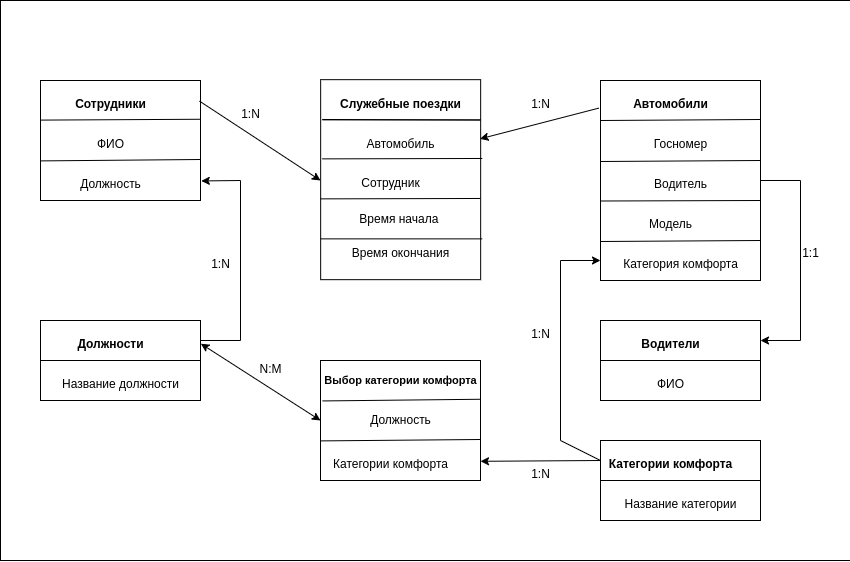

The diagram above was exported from draw.io. Its source (the exported page's mxGraphModel, read from the mxfile embedded in the PNG):
<mxGraphModel dx="1195" dy="634" grid="1" gridSize="10" guides="1" tooltips="1" connect="1" arrows="1" fold="1" page="1" pageScale="1" pageWidth="850" pageHeight="1100" math="0" shadow="0" extFonts="Permanent Marker^https://fonts.googleapis.com/css?family=Permanent+Marker">
  <root>
    <mxCell id="0" />
    <mxCell id="1" parent="0" />
    <mxCell id="opRClFBR-KJLiSKlCk7N-11" value="" style="rounded=0;whiteSpace=wrap;html=1;" parent="1" vertex="1">
      <mxGeometry width="850" height="560" as="geometry" />
    </mxCell>
    <mxCell id="qDDqTBRM0OYpgFCUUE58-4" value="" style="rounded=0;whiteSpace=wrap;html=1;fontStyle=1" parent="1" vertex="1">
      <mxGeometry x="320.16" y="79.17" width="160" height="200" as="geometry" />
    </mxCell>
    <mxCell id="rCB8ZCkBne-Co25cZzV_-25" value="" style="rounded=0;whiteSpace=wrap;html=1;" parent="1" vertex="1">
      <mxGeometry x="40" y="80" width="160" height="120" as="geometry" />
    </mxCell>
    <mxCell id="rCB8ZCkBne-Co25cZzV_-26" value="" style="endArrow=none;html=1;rounded=0;entryX=0.999;entryY=0.323;entryDx=0;entryDy=0;exitX=0;exitY=0.33;exitDx=0;exitDy=0;exitPerimeter=0;entryPerimeter=0;" parent="1" source="rCB8ZCkBne-Co25cZzV_-25" target="rCB8ZCkBne-Co25cZzV_-25" edge="1">
      <mxGeometry width="50" height="50" relative="1" as="geometry">
        <mxPoint y="120" as="sourcePoint" />
        <mxPoint x="380" y="310" as="targetPoint" />
      </mxGeometry>
    </mxCell>
    <mxCell id="rCB8ZCkBne-Co25cZzV_-28" value="&lt;font style=&quot;font-size: 12px; font-weight: normal;&quot;&gt;ФИО&lt;/font&gt;" style="text;strokeColor=none;fillColor=none;html=1;fontSize=24;fontStyle=1;verticalAlign=middle;align=center;" parent="1" vertex="1">
      <mxGeometry x="60" y="130" width="100" height="20" as="geometry" />
    </mxCell>
    <mxCell id="rCB8ZCkBne-Co25cZzV_-29" value="&lt;font style=&quot;font-size: 12px; font-weight: normal;&quot;&gt;Должность&lt;/font&gt;" style="text;strokeColor=none;fillColor=none;html=1;fontSize=24;fontStyle=1;verticalAlign=middle;align=center;" parent="1" vertex="1">
      <mxGeometry x="60" y="170" width="100" height="20" as="geometry" />
    </mxCell>
    <mxCell id="rCB8ZCkBne-Co25cZzV_-30" value="" style="endArrow=none;html=1;rounded=0;exitX=0.002;exitY=0.67;exitDx=0;exitDy=0;exitPerimeter=0;" parent="1" source="rCB8ZCkBne-Co25cZzV_-25" edge="1">
      <mxGeometry width="50" height="50" relative="1" as="geometry">
        <mxPoint x="210" y="180" as="sourcePoint" />
        <mxPoint x="200" y="159" as="targetPoint" />
      </mxGeometry>
    </mxCell>
    <mxCell id="rCB8ZCkBne-Co25cZzV_-33" value="" style="rounded=0;whiteSpace=wrap;html=1;" parent="1" vertex="1">
      <mxGeometry x="600" y="80" width="160" height="200" as="geometry" />
    </mxCell>
    <mxCell id="rCB8ZCkBne-Co25cZzV_-34" value="&lt;font style=&quot;font-size: 12px;&quot;&gt;Сотрудники&lt;/font&gt;" style="text;strokeColor=none;fillColor=none;html=1;fontSize=24;fontStyle=1;verticalAlign=middle;align=center;" parent="1" vertex="1">
      <mxGeometry x="60" y="90" width="100" height="20" as="geometry" />
    </mxCell>
    <mxCell id="rCB8ZCkBne-Co25cZzV_-35" value="&lt;font style=&quot;font-size: 12px;&quot;&gt;Автомобили&lt;/font&gt;" style="text;strokeColor=none;fillColor=none;html=1;fontSize=24;fontStyle=1;verticalAlign=middle;align=center;" parent="1" vertex="1">
      <mxGeometry x="620" y="90" width="100" height="20" as="geometry" />
    </mxCell>
    <mxCell id="rCB8ZCkBne-Co25cZzV_-36" value="&lt;font style=&quot;font-size: 12px; font-weight: normal;&quot;&gt;Госномер&lt;/font&gt;" style="text;strokeColor=none;fillColor=none;html=1;fontSize=24;fontStyle=1;verticalAlign=middle;align=center;" parent="1" vertex="1">
      <mxGeometry x="630" y="130" width="100" height="20" as="geometry" />
    </mxCell>
    <mxCell id="rCB8ZCkBne-Co25cZzV_-37" value="&lt;font style=&quot;font-size: 12px; font-weight: normal;&quot;&gt;Водитель&lt;/font&gt;" style="text;strokeColor=none;fillColor=none;html=1;fontSize=24;fontStyle=1;verticalAlign=middle;align=center;" parent="1" vertex="1">
      <mxGeometry x="630" y="170" width="100" height="20" as="geometry" />
    </mxCell>
    <mxCell id="rCB8ZCkBne-Co25cZzV_-39" value="&lt;font style=&quot;font-size: 12px; font-weight: normal;&quot;&gt;Модель&lt;/font&gt;" style="text;strokeColor=none;fillColor=none;html=1;fontSize=24;fontStyle=1;verticalAlign=middle;align=center;" parent="1" vertex="1">
      <mxGeometry x="620" y="210" width="100" height="20" as="geometry" />
    </mxCell>
    <mxCell id="rCB8ZCkBne-Co25cZzV_-40" value="&lt;font style=&quot;font-size: 12px; font-weight: normal;&quot;&gt;Категория комфорта&lt;/font&gt;" style="text;strokeColor=none;fillColor=none;html=1;fontSize=24;fontStyle=1;verticalAlign=middle;align=center;" parent="1" vertex="1">
      <mxGeometry x="630" y="250" width="100" height="20" as="geometry" />
    </mxCell>
    <mxCell id="rCB8ZCkBne-Co25cZzV_-45" value="" style="rounded=0;whiteSpace=wrap;html=1;" parent="1" vertex="1">
      <mxGeometry x="40" y="320" width="160" height="80" as="geometry" />
    </mxCell>
    <mxCell id="rCB8ZCkBne-Co25cZzV_-46" value="" style="endArrow=none;html=1;rounded=0;exitX=0;exitY=0.5;exitDx=0;exitDy=0;entryX=1;entryY=0.5;entryDx=0;entryDy=0;" parent="1" source="rCB8ZCkBne-Co25cZzV_-45" target="rCB8ZCkBne-Co25cZzV_-45" edge="1">
      <mxGeometry width="50" height="50" relative="1" as="geometry">
        <mxPoint x="180" y="220" as="sourcePoint" />
        <mxPoint x="230" y="170" as="targetPoint" />
      </mxGeometry>
    </mxCell>
    <mxCell id="rCB8ZCkBne-Co25cZzV_-47" value="&lt;font style=&quot;font-size: 12px;&quot;&gt;Должности&lt;/font&gt;" style="text;strokeColor=none;fillColor=none;html=1;fontSize=24;fontStyle=1;verticalAlign=middle;align=center;" parent="1" vertex="1">
      <mxGeometry x="60" y="330" width="100" height="20" as="geometry" />
    </mxCell>
    <mxCell id="rCB8ZCkBne-Co25cZzV_-48" value="&lt;font style=&quot;font-size: 12px; font-weight: normal;&quot;&gt;Название должности&lt;/font&gt;" style="text;strokeColor=none;fillColor=none;html=1;fontSize=24;fontStyle=1;verticalAlign=middle;align=center;" parent="1" vertex="1">
      <mxGeometry x="70" y="370" width="100" height="20" as="geometry" />
    </mxCell>
    <mxCell id="rCB8ZCkBne-Co25cZzV_-49" value="" style="rounded=0;whiteSpace=wrap;html=1;" parent="1" vertex="1">
      <mxGeometry x="600" y="440" width="160" height="80" as="geometry" />
    </mxCell>
    <mxCell id="rCB8ZCkBne-Co25cZzV_-50" value="" style="endArrow=none;html=1;rounded=0;exitX=0;exitY=0.5;exitDx=0;exitDy=0;entryX=1;entryY=0.5;entryDx=0;entryDy=0;" parent="1" source="rCB8ZCkBne-Co25cZzV_-49" target="rCB8ZCkBne-Co25cZzV_-49" edge="1">
      <mxGeometry width="50" height="50" relative="1" as="geometry">
        <mxPoint x="740" y="340" as="sourcePoint" />
        <mxPoint x="790" y="290" as="targetPoint" />
      </mxGeometry>
    </mxCell>
    <mxCell id="rCB8ZCkBne-Co25cZzV_-51" value="&lt;font style=&quot;font-size: 12px;&quot;&gt;Категории комфорта&lt;/font&gt;" style="text;strokeColor=none;fillColor=none;html=1;fontSize=24;fontStyle=1;verticalAlign=middle;align=center;" parent="1" vertex="1">
      <mxGeometry x="620" y="450" width="100" height="20" as="geometry" />
    </mxCell>
    <mxCell id="rCB8ZCkBne-Co25cZzV_-52" value="&lt;font style=&quot;font-size: 12px; font-weight: normal;&quot;&gt;Название категории&lt;/font&gt;" style="text;strokeColor=none;fillColor=none;html=1;fontSize=24;fontStyle=1;verticalAlign=middle;align=center;" parent="1" vertex="1">
      <mxGeometry x="630" y="490" width="100" height="20" as="geometry" />
    </mxCell>
    <mxCell id="rCB8ZCkBne-Co25cZzV_-62" value="" style="endArrow=none;html=1;rounded=0;exitX=0.002;exitY=0.836;exitDx=0;exitDy=0;exitPerimeter=0;" parent="1" edge="1">
      <mxGeometry width="50" height="50" relative="1" as="geometry">
        <mxPoint x="600" y="241" as="sourcePoint" />
        <mxPoint x="760" y="240" as="targetPoint" />
      </mxGeometry>
    </mxCell>
    <mxCell id="rCB8ZCkBne-Co25cZzV_-63" value="" style="endArrow=none;html=1;rounded=0;exitX=0.002;exitY=0.836;exitDx=0;exitDy=0;exitPerimeter=0;" parent="1" edge="1">
      <mxGeometry width="50" height="50" relative="1" as="geometry">
        <mxPoint x="600" y="200.5" as="sourcePoint" />
        <mxPoint x="760" y="200" as="targetPoint" />
      </mxGeometry>
    </mxCell>
    <mxCell id="rCB8ZCkBne-Co25cZzV_-64" value="" style="endArrow=none;html=1;rounded=0;exitX=0.002;exitY=0.836;exitDx=0;exitDy=0;exitPerimeter=0;" parent="1" edge="1">
      <mxGeometry width="50" height="50" relative="1" as="geometry">
        <mxPoint x="600" y="161" as="sourcePoint" />
        <mxPoint x="760" y="160" as="targetPoint" />
      </mxGeometry>
    </mxCell>
    <mxCell id="rCB8ZCkBne-Co25cZzV_-65" value="" style="endArrow=none;html=1;rounded=0;exitX=0.002;exitY=0.836;exitDx=0;exitDy=0;exitPerimeter=0;" parent="1" edge="1">
      <mxGeometry width="50" height="50" relative="1" as="geometry">
        <mxPoint x="600" y="120" as="sourcePoint" />
        <mxPoint x="760" y="119" as="targetPoint" />
      </mxGeometry>
    </mxCell>
    <mxCell id="qDDqTBRM0OYpgFCUUE58-6" value="" style="endArrow=none;html=1;rounded=0;exitX=0.01;exitY=0.199;exitDx=0;exitDy=0;exitPerimeter=0;entryX=0.999;entryY=0.202;entryDx=0;entryDy=0;entryPerimeter=0;" parent="1" source="qDDqTBRM0OYpgFCUUE58-4" target="qDDqTBRM0OYpgFCUUE58-4" edge="1">
      <mxGeometry width="50" height="50" relative="1" as="geometry">
        <mxPoint x="400.16" y="419.17" as="sourcePoint" />
        <mxPoint x="450.16" y="369.17" as="targetPoint" />
      </mxGeometry>
    </mxCell>
    <mxCell id="qDDqTBRM0OYpgFCUUE58-7" value="" style="endArrow=none;html=1;rounded=0;exitX=0.01;exitY=0.396;exitDx=0;exitDy=0;exitPerimeter=0;entryX=1.01;entryY=0.394;entryDx=0;entryDy=0;entryPerimeter=0;" parent="1" source="qDDqTBRM0OYpgFCUUE58-4" target="qDDqTBRM0OYpgFCUUE58-4" edge="1">
      <mxGeometry width="50" height="50" relative="1" as="geometry">
        <mxPoint x="400.16" y="419.17" as="sourcePoint" />
        <mxPoint x="450.16" y="369.17" as="targetPoint" />
      </mxGeometry>
    </mxCell>
    <mxCell id="qDDqTBRM0OYpgFCUUE58-8" value="" style="endArrow=none;html=1;rounded=0;exitX=-0.001;exitY=0.596;exitDx=0;exitDy=0;exitPerimeter=0;entryX=0.999;entryY=0.594;entryDx=0;entryDy=0;entryPerimeter=0;" parent="1" source="qDDqTBRM0OYpgFCUUE58-4" target="qDDqTBRM0OYpgFCUUE58-4" edge="1">
      <mxGeometry width="50" height="50" relative="1" as="geometry">
        <mxPoint x="400.16" y="419.17" as="sourcePoint" />
        <mxPoint x="450.16" y="369.17" as="targetPoint" />
      </mxGeometry>
    </mxCell>
    <mxCell id="qDDqTBRM0OYpgFCUUE58-9" style="edgeStyle=orthogonalEdgeStyle;rounded=0;orthogonalLoop=1;jettySize=auto;html=1;exitX=0.5;exitY=1;exitDx=0;exitDy=0;" parent="1" source="qDDqTBRM0OYpgFCUUE58-4" target="qDDqTBRM0OYpgFCUUE58-4" edge="1">
      <mxGeometry relative="1" as="geometry" />
    </mxCell>
    <mxCell id="qDDqTBRM0OYpgFCUUE58-11" value="" style="endArrow=none;html=1;rounded=0;exitX=-0.001;exitY=0.796;exitDx=0;exitDy=0;exitPerimeter=0;entryX=1.01;entryY=0.796;entryDx=0;entryDy=0;entryPerimeter=0;" parent="1" source="qDDqTBRM0OYpgFCUUE58-4" target="qDDqTBRM0OYpgFCUUE58-4" edge="1">
      <mxGeometry width="50" height="50" relative="1" as="geometry">
        <mxPoint x="400.16" y="329.17" as="sourcePoint" />
        <mxPoint x="450.16" y="279.17" as="targetPoint" />
      </mxGeometry>
    </mxCell>
    <mxCell id="qDDqTBRM0OYpgFCUUE58-13" value="" style="endArrow=none;html=1;rounded=0;entryX=1;entryY=0.201;entryDx=0;entryDy=0;entryPerimeter=0;exitX=0.01;exitY=0.201;exitDx=0;exitDy=0;exitPerimeter=0;" parent="1" source="qDDqTBRM0OYpgFCUUE58-4" target="qDDqTBRM0OYpgFCUUE58-4" edge="1">
      <mxGeometry width="50" height="50" relative="1" as="geometry">
        <mxPoint x="350.16" y="339.17" as="sourcePoint" />
        <mxPoint x="400.16" y="289.17" as="targetPoint" />
      </mxGeometry>
    </mxCell>
    <mxCell id="qDDqTBRM0OYpgFCUUE58-15" value="&lt;font style=&quot;font-size: 12px;&quot;&gt;Автомобиль&lt;/font&gt;" style="text;strokeColor=none;fillColor=none;html=1;fontSize=24;fontStyle=0;verticalAlign=middle;align=center;" parent="1" vertex="1">
      <mxGeometry x="350" y="130" width="100" height="20" as="geometry" />
    </mxCell>
    <mxCell id="rCB8ZCkBne-Co25cZzV_-58" value="&lt;font style=&quot;font-size: 12px; font-weight: normal;&quot;&gt;Время начала&amp;nbsp;&lt;/font&gt;&lt;div&gt;&lt;font style=&quot;font-size: 12px; font-weight: normal;&quot;&gt;&lt;br&gt;&lt;/font&gt;&lt;/div&gt;" style="text;strokeColor=none;fillColor=none;html=1;fontSize=24;fontStyle=1;verticalAlign=middle;align=center;" parent="1" vertex="1">
      <mxGeometry x="350.16" y="219.17" width="100" height="20" as="geometry" />
    </mxCell>
    <mxCell id="rCB8ZCkBne-Co25cZzV_-59" value="&lt;font style=&quot;font-size: 12px; font-weight: normal;&quot;&gt;Время окончания&lt;/font&gt;" style="text;strokeColor=none;fillColor=none;html=1;fontSize=24;fontStyle=1;verticalAlign=middle;align=center;" parent="1" vertex="1">
      <mxGeometry x="350.16" y="239.17" width="100" height="20" as="geometry" />
    </mxCell>
    <mxCell id="qDDqTBRM0OYpgFCUUE58-21" value="&lt;font style=&quot;font-size: 12px;&quot;&gt;Служебные поездки&lt;/font&gt;" style="text;strokeColor=none;fillColor=none;html=1;fontSize=24;fontStyle=1;verticalAlign=middle;align=center;" parent="1" vertex="1">
      <mxGeometry x="350.15999999999997" y="90" width="100" height="20" as="geometry" />
    </mxCell>
    <mxCell id="qDDqTBRM0OYpgFCUUE58-22" value="&lt;font style=&quot;font-size: 12px; font-weight: normal;&quot;&gt;Сотрудник&lt;/font&gt;" style="text;strokeColor=none;fillColor=none;html=1;fontSize=24;fontStyle=1;verticalAlign=middle;align=center;" parent="1" vertex="1">
      <mxGeometry x="340" y="169.17" width="100" height="20" as="geometry" />
    </mxCell>
    <mxCell id="qDDqTBRM0OYpgFCUUE58-26" value="" style="endArrow=classic;html=1;rounded=0;entryX=1;entryY=0.84;entryDx=0;entryDy=0;entryPerimeter=0;" parent="1" target="Hi8UG2qpaPPH_Y-I9faI-7" edge="1">
      <mxGeometry width="50" height="50" relative="1" as="geometry">
        <mxPoint x="600" y="460" as="sourcePoint" />
        <mxPoint x="200" y="353" as="targetPoint" />
      </mxGeometry>
    </mxCell>
    <mxCell id="K0xTzHCaZs81NQBCQ5n8-1" value="&lt;span style=&quot;font-size: 12px; font-weight: 400;&quot;&gt;N:M&lt;/span&gt;" style="text;strokeColor=none;fillColor=none;html=1;fontSize=24;fontStyle=1;verticalAlign=middle;align=center;" parent="1" vertex="1">
      <mxGeometry x="220" y="355" width="100" height="20" as="geometry" />
    </mxCell>
    <mxCell id="Hi8UG2qpaPPH_Y-I9faI-7" value="" style="rounded=0;whiteSpace=wrap;html=1;" parent="1" vertex="1">
      <mxGeometry x="320" y="360" width="160" height="120" as="geometry" />
    </mxCell>
    <mxCell id="Hi8UG2qpaPPH_Y-I9faI-8" value="" style="endArrow=none;html=1;rounded=0;entryX=0.999;entryY=0.323;entryDx=0;entryDy=0;exitX=0.013;exitY=0.337;exitDx=0;exitDy=0;exitPerimeter=0;entryPerimeter=0;" parent="1" source="Hi8UG2qpaPPH_Y-I9faI-7" target="Hi8UG2qpaPPH_Y-I9faI-7" edge="1">
      <mxGeometry width="50" height="50" relative="1" as="geometry">
        <mxPoint x="280" y="400" as="sourcePoint" />
        <mxPoint x="660" y="590" as="targetPoint" />
      </mxGeometry>
    </mxCell>
    <mxCell id="Hi8UG2qpaPPH_Y-I9faI-9" value="&lt;font style=&quot;font-size: 12px; font-weight: normal;&quot;&gt;Должность&lt;/font&gt;&lt;div&gt;&lt;font style=&quot;font-size: 12px; font-weight: normal;&quot;&gt;&lt;br&gt;&lt;/font&gt;&lt;/div&gt;" style="text;strokeColor=none;fillColor=none;html=1;fontSize=24;fontStyle=1;verticalAlign=middle;align=center;" parent="1" vertex="1">
      <mxGeometry x="350" y="420" width="100" height="20" as="geometry" />
    </mxCell>
    <mxCell id="Hi8UG2qpaPPH_Y-I9faI-10" value="&lt;font style=&quot;font-size: 12px; font-weight: normal;&quot;&gt;Категории комфорта&lt;/font&gt;" style="text;strokeColor=none;fillColor=none;html=1;fontSize=24;fontStyle=1;verticalAlign=middle;align=center;" parent="1" vertex="1">
      <mxGeometry x="340" y="450" width="100" height="20" as="geometry" />
    </mxCell>
    <mxCell id="Hi8UG2qpaPPH_Y-I9faI-11" value="" style="endArrow=none;html=1;rounded=0;exitX=0.002;exitY=0.67;exitDx=0;exitDy=0;exitPerimeter=0;" parent="1" source="Hi8UG2qpaPPH_Y-I9faI-7" edge="1">
      <mxGeometry width="50" height="50" relative="1" as="geometry">
        <mxPoint x="490" y="460" as="sourcePoint" />
        <mxPoint x="480" y="439" as="targetPoint" />
      </mxGeometry>
    </mxCell>
    <mxCell id="Hi8UG2qpaPPH_Y-I9faI-12" value="&lt;font style=&quot;font-size: 11px;&quot;&gt;Выбор категории комфорта&lt;/font&gt;&lt;div&gt;&lt;font style=&quot;font-size: 12px;&quot;&gt;&lt;br&gt;&lt;/font&gt;&lt;/div&gt;" style="text;strokeColor=none;fillColor=none;html=1;fontSize=24;fontStyle=1;verticalAlign=middle;align=center;" parent="1" vertex="1">
      <mxGeometry x="350.16" y="380" width="100" height="20" as="geometry" />
    </mxCell>
    <mxCell id="Hi8UG2qpaPPH_Y-I9faI-18" value="" style="endArrow=classic;startArrow=classic;html=1;rounded=0;entryX=1.002;entryY=0.29;entryDx=0;entryDy=0;entryPerimeter=0;" parent="1" target="rCB8ZCkBne-Co25cZzV_-45" edge="1">
      <mxGeometry width="50" height="50" relative="1" as="geometry">
        <mxPoint x="320" y="420" as="sourcePoint" />
        <mxPoint x="210" y="380" as="targetPoint" />
      </mxGeometry>
    </mxCell>
    <mxCell id="Hi8UG2qpaPPH_Y-I9faI-20" value="" style="endArrow=classic;html=1;rounded=0;entryX=1.005;entryY=0.837;entryDx=0;entryDy=0;entryPerimeter=0;" parent="1" target="rCB8ZCkBne-Co25cZzV_-25" edge="1">
      <mxGeometry width="50" height="50" relative="1" as="geometry">
        <mxPoint x="200" y="340" as="sourcePoint" />
        <mxPoint x="210" y="190" as="targetPoint" />
        <Array as="points">
          <mxPoint x="240" y="340" />
          <mxPoint x="240" y="180" />
        </Array>
      </mxGeometry>
    </mxCell>
    <mxCell id="Hi8UG2qpaPPH_Y-I9faI-21" value="" style="endArrow=classic;html=1;rounded=0;exitX=0;exitY=0.25;exitDx=0;exitDy=0;entryX=0;entryY=0.9;entryDx=0;entryDy=0;entryPerimeter=0;" parent="1" source="rCB8ZCkBne-Co25cZzV_-49" target="rCB8ZCkBne-Co25cZzV_-33" edge="1">
      <mxGeometry width="50" height="50" relative="1" as="geometry">
        <mxPoint x="520" y="290" as="sourcePoint" />
        <mxPoint x="570" y="240" as="targetPoint" />
        <Array as="points">
          <mxPoint x="560" y="440" />
          <mxPoint x="560" y="260" />
        </Array>
      </mxGeometry>
    </mxCell>
    <mxCell id="Hi8UG2qpaPPH_Y-I9faI-22" value="" style="endArrow=classic;html=1;rounded=0;exitX=-0.01;exitY=0.138;exitDx=0;exitDy=0;exitPerimeter=0;entryX=0.996;entryY=0.296;entryDx=0;entryDy=0;entryPerimeter=0;" parent="1" source="rCB8ZCkBne-Co25cZzV_-33" target="qDDqTBRM0OYpgFCUUE58-4" edge="1">
      <mxGeometry width="50" height="50" relative="1" as="geometry">
        <mxPoint x="520" y="330" as="sourcePoint" />
        <mxPoint x="570" y="280" as="targetPoint" />
      </mxGeometry>
    </mxCell>
    <mxCell id="Hi8UG2qpaPPH_Y-I9faI-23" value="" style="endArrow=classic;html=1;rounded=0;exitX=0.994;exitY=0.172;exitDx=0;exitDy=0;exitPerimeter=0;" parent="1" source="rCB8ZCkBne-Co25cZzV_-25" edge="1">
      <mxGeometry width="50" height="50" relative="1" as="geometry">
        <mxPoint x="520" y="330" as="sourcePoint" />
        <mxPoint x="320" y="180" as="targetPoint" />
      </mxGeometry>
    </mxCell>
    <mxCell id="Hi8UG2qpaPPH_Y-I9faI-24" value="&lt;span style=&quot;font-size: 12px; font-weight: 400;&quot;&gt;1:N&lt;/span&gt;" style="text;strokeColor=none;fillColor=none;html=1;fontSize=24;fontStyle=1;verticalAlign=middle;align=center;" parent="1" vertex="1">
      <mxGeometry x="170" y="250" width="100" height="20" as="geometry" />
    </mxCell>
    <mxCell id="Hi8UG2qpaPPH_Y-I9faI-25" value="&lt;span style=&quot;font-size: 12px; font-weight: 400;&quot;&gt;1:N&lt;/span&gt;" style="text;strokeColor=none;fillColor=none;html=1;fontSize=24;fontStyle=1;verticalAlign=middle;align=center;" parent="1" vertex="1">
      <mxGeometry x="200" y="100" width="100" height="20" as="geometry" />
    </mxCell>
    <mxCell id="Hi8UG2qpaPPH_Y-I9faI-26" value="&lt;span style=&quot;font-size: 12px; font-weight: 400;&quot;&gt;1:N&lt;/span&gt;" style="text;strokeColor=none;fillColor=none;html=1;fontSize=24;fontStyle=1;verticalAlign=middle;align=center;" parent="1" vertex="1">
      <mxGeometry x="490" y="90" width="100" height="20" as="geometry" />
    </mxCell>
    <mxCell id="Hi8UG2qpaPPH_Y-I9faI-27" value="&lt;span style=&quot;font-size: 12px; font-weight: 400;&quot;&gt;1:N&lt;/span&gt;" style="text;strokeColor=none;fillColor=none;html=1;fontSize=24;fontStyle=1;verticalAlign=middle;align=center;" parent="1" vertex="1">
      <mxGeometry x="490" y="320" width="100" height="20" as="geometry" />
    </mxCell>
    <mxCell id="Hi8UG2qpaPPH_Y-I9faI-28" value="&lt;span style=&quot;font-size: 12px; font-weight: 400;&quot;&gt;1:N&lt;/span&gt;" style="text;strokeColor=none;fillColor=none;html=1;fontSize=24;fontStyle=1;verticalAlign=middle;align=center;" parent="1" vertex="1">
      <mxGeometry x="490" y="460" width="100" height="20" as="geometry" />
    </mxCell>
    <mxCell id="opRClFBR-KJLiSKlCk7N-3" value="" style="rounded=0;whiteSpace=wrap;html=1;" parent="1" vertex="1">
      <mxGeometry x="600" y="320" width="160" height="80" as="geometry" />
    </mxCell>
    <mxCell id="opRClFBR-KJLiSKlCk7N-4" value="" style="endArrow=none;html=1;rounded=0;exitX=0;exitY=0.5;exitDx=0;exitDy=0;entryX=1;entryY=0.5;entryDx=0;entryDy=0;" parent="1" source="opRClFBR-KJLiSKlCk7N-3" target="opRClFBR-KJLiSKlCk7N-3" edge="1">
      <mxGeometry width="50" height="50" relative="1" as="geometry">
        <mxPoint x="740" y="220" as="sourcePoint" />
        <mxPoint x="790" y="170" as="targetPoint" />
      </mxGeometry>
    </mxCell>
    <mxCell id="opRClFBR-KJLiSKlCk7N-5" value="&lt;span style=&quot;font-size: 12px;&quot;&gt;Водители&lt;/span&gt;" style="text;strokeColor=none;fillColor=none;html=1;fontSize=24;fontStyle=1;verticalAlign=middle;align=center;" parent="1" vertex="1">
      <mxGeometry x="620" y="330" width="100" height="20" as="geometry" />
    </mxCell>
    <mxCell id="opRClFBR-KJLiSKlCk7N-6" value="&lt;font style=&quot;font-size: 12px; font-weight: normal;&quot;&gt;ФИО&lt;/font&gt;" style="text;strokeColor=none;fillColor=none;html=1;fontSize=24;fontStyle=1;verticalAlign=middle;align=center;" parent="1" vertex="1">
      <mxGeometry x="620" y="370" width="100" height="20" as="geometry" />
    </mxCell>
    <mxCell id="opRClFBR-KJLiSKlCk7N-9" value="&lt;span style=&quot;font-size: 12px; font-weight: 400;&quot;&gt;1:1&lt;/span&gt;" style="text;strokeColor=none;fillColor=none;html=1;fontSize=24;fontStyle=1;verticalAlign=middle;align=center;" parent="1" vertex="1">
      <mxGeometry x="760" y="239.17" width="100" height="20" as="geometry" />
    </mxCell>
    <mxCell id="3rIf6Lhm2pvCycMhsNfW-1" value="" style="endArrow=classic;html=1;rounded=0;exitX=1;exitY=0.5;exitDx=0;exitDy=0;entryX=1;entryY=0.25;entryDx=0;entryDy=0;" edge="1" parent="1" source="rCB8ZCkBne-Co25cZzV_-33" target="opRClFBR-KJLiSKlCk7N-3">
      <mxGeometry width="50" height="50" relative="1" as="geometry">
        <mxPoint x="700" y="420" as="sourcePoint" />
        <mxPoint x="762" y="340" as="targetPoint" />
        <Array as="points">
          <mxPoint x="800" y="180" />
          <mxPoint x="800" y="340" />
        </Array>
      </mxGeometry>
    </mxCell>
  </root>
</mxGraphModel>